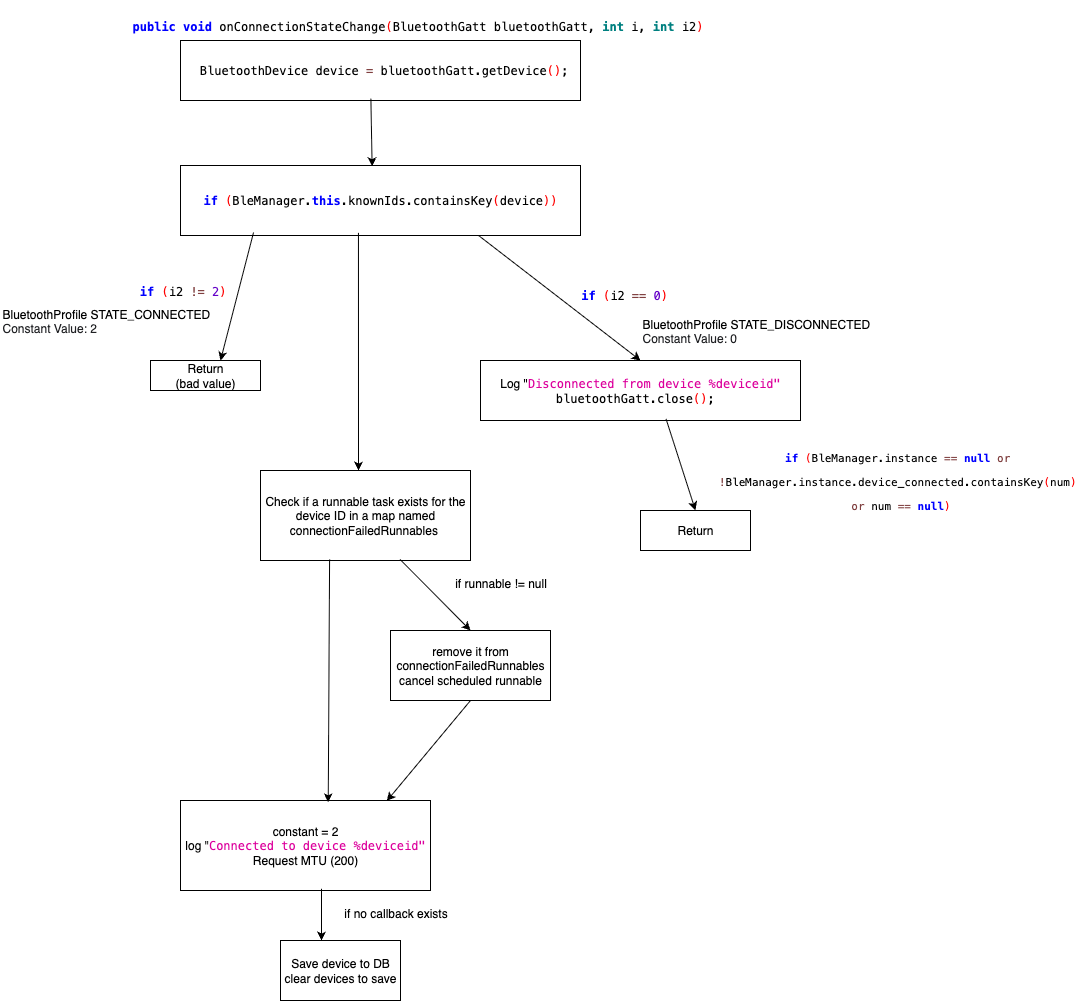

The diagram above was exported from draw.io. Its source (the exported page's mxGraphModel, read from the mxfile embedded in the PNG):
<mxGraphModel dx="1556" dy="535" grid="1" gridSize="10" guides="1" tooltips="1" connect="1" arrows="1" fold="1" page="1" pageScale="1" pageWidth="850" pageHeight="1100" math="0" shadow="0">
  <root>
    <mxCell id="0" />
    <mxCell id="1" parent="0" />
    <mxCell id="_cfEkSEwo67nDDZwJbze-2" value="&lt;pre style=&quot;font-family: 'Menlo', courier; background: #ffffff&quot;&gt;&lt;span style=&quot;font-weight: bold;color: #0000ff;&quot;&gt;public&lt;/span&gt;&lt;span style=&quot;color: #000000;&quot;&gt; &lt;/span&gt;&lt;span style=&quot;font-weight: bold;color: #0000ff;&quot;&gt;void&lt;/span&gt;&lt;span style=&quot;color: #000000;&quot;&gt; &lt;/span&gt;&lt;span style=&quot;color: #000000;&quot;&gt;onConnectionStateChange&lt;/span&gt;&lt;span style=&quot;color: #ff0000;&quot;&gt;(&lt;/span&gt;&lt;span style=&quot;color: #000000;&quot;&gt;BluetoothGatt&lt;/span&gt;&lt;span style=&quot;color: #000000;&quot;&gt; &lt;/span&gt;&lt;span style=&quot;color: #000000;&quot;&gt;bluetoothGatt&lt;/span&gt;&lt;span style=&quot;color: #000000;&quot;&gt;,&lt;/span&gt;&lt;span style=&quot;color: #000000;&quot;&gt; &lt;/span&gt;&lt;span style=&quot;font-weight: bold;color: #008080;&quot;&gt;int&lt;/span&gt;&lt;span style=&quot;color: #000000;&quot;&gt; &lt;/span&gt;&lt;span style=&quot;color: #000000;&quot;&gt;i&lt;/span&gt;&lt;span style=&quot;color: #000000;&quot;&gt;,&lt;/span&gt;&lt;span style=&quot;color: #000000;&quot;&gt; &lt;/span&gt;&lt;span style=&quot;font-weight: bold;color: #008080;&quot;&gt;int&lt;/span&gt;&lt;span style=&quot;color: #000000;&quot;&gt; &lt;/span&gt;&lt;span style=&quot;color: #000000;&quot;&gt;i2&lt;/span&gt;&lt;span style=&quot;color: #ff0000;&quot;&gt;)&lt;/span&gt;&lt;span style=&quot;color: #000000;&quot;&gt;&lt;/span&gt;&lt;/pre&gt;" style="text;whiteSpace=wrap;html=1;" parent="1" vertex="1">
      <mxGeometry x="70" y="60" width="560" height="60" as="geometry" />
    </mxCell>
    <mxCell id="_cfEkSEwo67nDDZwJbze-3" value="&lt;pre style=&quot;font-family: Menlo, courier; background: rgb(255, 255, 255);&quot;&gt;&lt;span style=&quot;color: rgb(0, 0, 0);&quot;&gt; &lt;/span&gt;&lt;span style=&quot;color: rgb(0, 0, 0);&quot;&gt;BluetoothDevice&lt;/span&gt;&lt;span style=&quot;color: rgb(0, 0, 0);&quot;&gt; &lt;/span&gt;&lt;span style=&quot;color: rgb(0, 0, 0);&quot;&gt;device&lt;/span&gt;&lt;span style=&quot;color: rgb(0, 0, 0);&quot;&gt; &lt;/span&gt;&lt;span style=&quot;color: rgb(128, 64, 64);&quot;&gt;=&lt;/span&gt;&lt;span style=&quot;color: rgb(0, 0, 0);&quot;&gt; &lt;/span&gt;&lt;span style=&quot;color: rgb(0, 0, 0);&quot;&gt;bluetoothGatt&lt;/span&gt;&lt;span style=&quot;color: rgb(0, 0, 0);&quot;&gt;.&lt;/span&gt;&lt;span style=&quot;color: rgb(0, 0, 0);&quot;&gt;getDevice&lt;/span&gt;&lt;span style=&quot;color: rgb(255, 0, 0);&quot;&gt;(&lt;/span&gt;&lt;span style=&quot;color: rgb(255, 0, 0);&quot;&gt;)&lt;/span&gt;&lt;span style=&quot;color: rgb(0, 0, 0);&quot;&gt;;&lt;/span&gt;&lt;/pre&gt;" style="rounded=0;whiteSpace=wrap;html=1;" parent="1" vertex="1">
      <mxGeometry x="120" y="100" width="400" height="60" as="geometry" />
    </mxCell>
    <mxCell id="_cfEkSEwo67nDDZwJbze-5" value="&lt;pre style=&quot;text-align: left; font-family: Menlo, courier; background: rgb(255, 255, 255);&quot;&gt;&lt;span style=&quot;font-weight: bold; color: rgb(0, 0, 255);&quot;&gt;if&lt;/span&gt;&lt;span style=&quot;color: rgb(0, 0, 0);&quot;&gt; &lt;/span&gt;&lt;span style=&quot;color: rgb(255, 0, 0);&quot;&gt;(&lt;/span&gt;&lt;span style=&quot;color: rgb(0, 0, 0);&quot;&gt;BleManager&lt;/span&gt;&lt;span style=&quot;color: rgb(0, 0, 0);&quot;&gt;.&lt;/span&gt;&lt;span style=&quot;font-weight: bold; color: rgb(0, 0, 255);&quot;&gt;this&lt;/span&gt;&lt;span style=&quot;color: rgb(0, 0, 0);&quot;&gt;.&lt;/span&gt;&lt;span style=&quot;color: rgb(0, 0, 0);&quot;&gt;knownIds&lt;/span&gt;&lt;span style=&quot;color: rgb(0, 0, 0);&quot;&gt;.&lt;/span&gt;&lt;span style=&quot;color: rgb(0, 0, 0);&quot;&gt;containsKey&lt;/span&gt;&lt;span style=&quot;color: rgb(255, 0, 0);&quot;&gt;(&lt;/span&gt;&lt;span style=&quot;color: rgb(0, 0, 0);&quot;&gt;device&lt;/span&gt;&lt;span style=&quot;color: rgb(255, 0, 0);&quot;&gt;)&lt;/span&gt;&lt;span style=&quot;color: rgb(255, 0, 0);&quot;&gt;)&lt;/span&gt;&lt;/pre&gt;" style="rounded=0;whiteSpace=wrap;html=1;" parent="1" vertex="1">
      <mxGeometry x="120" y="225" width="400" height="70" as="geometry" />
    </mxCell>
    <mxCell id="_cfEkSEwo67nDDZwJbze-7" value="&lt;pre style=&quot;font-family: Menlo, courier; background: rgb(255, 255, 255);&quot;&gt;&lt;br&gt;&lt;/pre&gt;" style="text;whiteSpace=wrap;html=1;" parent="1" vertex="1">
      <mxGeometry x="140" y="235" width="390" height="60" as="geometry" />
    </mxCell>
    <mxCell id="_cfEkSEwo67nDDZwJbze-8" value="" style="endArrow=classic;html=1;rounded=0;exitX=0.713;exitY=1;exitDx=0;exitDy=0;exitPerimeter=0;entryX=0.5;entryY=0;entryDx=0;entryDy=0;" parent="1" source="_cfEkSEwo67nDDZwJbze-7" target="_cfEkSEwo67nDDZwJbze-13" edge="1">
      <mxGeometry width="50" height="50" relative="1" as="geometry">
        <mxPoint x="411" y="297" as="sourcePoint" />
        <mxPoint x="450" y="420" as="targetPoint" />
      </mxGeometry>
    </mxCell>
    <mxCell id="_cfEkSEwo67nDDZwJbze-10" value="&lt;pre style=&quot;font-family: 'Menlo', courier; background: #ffffff&quot;&gt; &lt;span style=&quot;font-weight: bold;color: #0000ff;&quot;&gt;if&lt;/span&gt; &lt;span style=&quot;color: #ff0000;&quot;&gt;(&lt;/span&gt;i2 &lt;span style=&quot;color: #804040;&quot;&gt;==&lt;/span&gt; &lt;span style=&quot;color: #6400c8;&quot;&gt;0&lt;/span&gt;&lt;span style=&quot;color: #ff0000;&quot;&gt;)&lt;/span&gt;&lt;/pre&gt;" style="text;html=1;align=center;verticalAlign=middle;resizable=0;points=[];autosize=1;strokeColor=none;fillColor=none;" parent="1" vertex="1">
      <mxGeometry x="500" y="330" width="120" height="50" as="geometry" />
    </mxCell>
    <mxCell id="_cfEkSEwo67nDDZwJbze-11" value="" style="endArrow=classic;html=1;rounded=0;exitX=0.136;exitY=0.95;exitDx=0;exitDy=0;exitPerimeter=0;" parent="1" source="_cfEkSEwo67nDDZwJbze-7" edge="1">
      <mxGeometry width="50" height="50" relative="1" as="geometry">
        <mxPoint x="190" y="290" as="sourcePoint" />
        <mxPoint x="160" y="420" as="targetPoint" />
      </mxGeometry>
    </mxCell>
    <mxCell id="_cfEkSEwo67nDDZwJbze-12" value="&lt;pre style=&quot;font-family: 'Menlo', courier; background: #ffffff&quot;&gt;&lt;span style=&quot;color: #000000;&quot;&gt; &lt;/span&gt;&lt;span style=&quot;font-weight: bold;color: #0000ff;&quot;&gt;if&lt;/span&gt;&lt;span style=&quot;color: #000000;&quot;&gt; &lt;/span&gt;&lt;span style=&quot;color: #ff0000;&quot;&gt;(&lt;/span&gt;&lt;span style=&quot;color: #000000;&quot;&gt;i2&lt;/span&gt;&lt;span style=&quot;color: #000000;&quot;&gt; &lt;/span&gt;&lt;span style=&quot;color: #804040;&quot;&gt;!=&lt;/span&gt;&lt;span style=&quot;color: #000000;&quot;&gt; &lt;/span&gt;&lt;span style=&quot;color: #6400c8;&quot;&gt;2&lt;/span&gt;&lt;span style=&quot;color: #ff0000;&quot;&gt;)&lt;/span&gt;&lt;span style=&quot;color: #000000;&quot;&gt;&lt;/span&gt;&lt;/pre&gt;" style="text;whiteSpace=wrap;html=1;" parent="1" vertex="1">
      <mxGeometry x="70" y="325" width="130" height="60" as="geometry" />
    </mxCell>
    <mxCell id="_cfEkSEwo67nDDZwJbze-13" value="Log &quot;&lt;span style=&quot;color: rgb(220, 0, 156); background-color: rgb(255, 255, 255); font-family: Menlo, courier;&quot;&gt;Disconnected from device %deviceid&quot;&lt;/span&gt;&lt;div&gt;&lt;span style=&quot;color: rgb(220, 0, 156); background-color: rgb(255, 255, 255); font-family: Menlo, courier;&quot;&gt;&lt;span style=&quot;color: light-dark(rgb(0, 0, 0), rgb(255, 255, 255));&quot;&gt;bluetoothGatt&lt;/span&gt;&lt;span style=&quot;color: light-dark(rgb(0, 0, 0), rgb(255, 255, 255));&quot;&gt;.&lt;/span&gt;&lt;span style=&quot;color: light-dark(rgb(0, 0, 0), rgb(255, 255, 255));&quot;&gt;close&lt;/span&gt;&lt;span style=&quot;color: rgb(255, 0, 0);&quot;&gt;(&lt;/span&gt;&lt;span style=&quot;color: rgb(255, 0, 0);&quot;&gt;)&lt;/span&gt;&lt;span style=&quot;color: light-dark(rgb(0, 0, 0), rgb(255, 255, 255));&quot;&gt;;&lt;/span&gt;&amp;nbsp;&lt;/span&gt;&lt;span style=&quot;background-color: transparent; color: light-dark(rgb(0, 0, 0), rgb(255, 255, 255));&quot;&gt;&amp;nbsp;&lt;/span&gt;&lt;/div&gt;" style="rounded=0;whiteSpace=wrap;html=1;" parent="1" vertex="1">
      <mxGeometry x="420" y="420" width="320" height="60" as="geometry" />
    </mxCell>
    <mxCell id="_cfEkSEwo67nDDZwJbze-14" value="&lt;pre style=&quot;font-family: Menlo, courier; background: rgb(255, 255, 255);&quot;&gt;&lt;span style=&quot;font-weight: bold; color: rgb(0, 0, 255);&quot;&gt;if&lt;/span&gt;&lt;span style=&quot;color: rgb(0, 0, 0);&quot;&gt; &lt;/span&gt;&lt;span style=&quot;color: rgb(255, 0, 0);&quot;&gt;(&lt;/span&gt;&lt;span style=&quot;color: rgb(0, 0, 0);&quot;&gt;BleManager&lt;/span&gt;&lt;span style=&quot;color: rgb(0, 0, 0);&quot;&gt;.&lt;/span&gt;&lt;span style=&quot;color: rgb(0, 0, 0);&quot;&gt;instance&lt;/span&gt;&lt;span style=&quot;color: rgb(0, 0, 0);&quot;&gt; &lt;/span&gt;&lt;span style=&quot;color: rgb(128, 64, 64);&quot;&gt;==&lt;/span&gt;&lt;span style=&quot;color: rgb(0, 0, 0);&quot;&gt; &lt;/span&gt;&lt;span style=&quot;font-weight: bold; color: rgb(0, 0, 255);&quot;&gt;null&lt;/span&gt;&lt;span style=&quot;color: rgb(0, 0, 0);&quot;&gt; &lt;/span&gt;&lt;span style=&quot;color: rgb(0, 0, 0);&quot;&gt;&lt;font color=&quot;#804040&quot;&gt;or&lt;/font&gt;&lt;/span&gt;&lt;span style=&quot;color: rgb(0, 0, 0);&quot;&gt; &lt;/span&gt;&lt;/pre&gt;&lt;pre style=&quot;font-family: Menlo, courier; background: rgb(255, 255, 255);&quot;&gt;&lt;span style=&quot;color: rgb(128, 64, 64);&quot;&gt;!&lt;/span&gt;&lt;span style=&quot;color: rgb(0, 0, 0);&quot;&gt;BleManager&lt;/span&gt;&lt;span style=&quot;color: rgb(0, 0, 0);&quot;&gt;.&lt;/span&gt;&lt;span style=&quot;color: rgb(0, 0, 0);&quot;&gt;instance&lt;/span&gt;&lt;span style=&quot;color: rgb(0, 0, 0);&quot;&gt;.&lt;/span&gt;&lt;span style=&quot;color: rgb(0, 0, 0);&quot;&gt;device_connected&lt;/span&gt;&lt;span style=&quot;color: rgb(0, 0, 0);&quot;&gt;.&lt;/span&gt;&lt;span style=&quot;color: rgb(0, 0, 0);&quot;&gt;containsKey&lt;/span&gt;&lt;span style=&quot;color: rgb(255, 0, 0);&quot;&gt;(&lt;/span&gt;&lt;span style=&quot;color: rgb(0, 0, 0);&quot;&gt;num&lt;/span&gt;&lt;span style=&quot;color: rgb(255, 0, 0);&quot;&gt;)&lt;/span&gt;&lt;span style=&quot;color: rgb(0, 0, 0);&quot;&gt; &lt;/span&gt;&lt;/pre&gt;&lt;pre style=&quot;font-family: Menlo, courier; background: rgb(255, 255, 255);&quot;&gt;&lt;span style=&quot;color: rgb(0, 0, 0);&quot;&gt;&lt;font color=&quot;#804040&quot;&gt;or&lt;/font&gt;&lt;/span&gt;&lt;span style=&quot;color: rgb(0, 0, 0);&quot;&gt; &lt;/span&gt;&lt;span style=&quot;color: rgb(0, 0, 0);&quot;&gt;num&lt;/span&gt;&lt;span style=&quot;color: rgb(0, 0, 0);&quot;&gt; &lt;/span&gt;&lt;span style=&quot;color: rgb(128, 64, 64);&quot;&gt;==&lt;/span&gt;&lt;span style=&quot;color: rgb(0, 0, 0);&quot;&gt; &lt;/span&gt;&lt;span style=&quot;font-weight: bold; color: rgb(0, 0, 255);&quot;&gt;null&lt;/span&gt;&lt;span style=&quot;color: rgb(255, 0, 0);&quot;&gt;)&lt;/span&gt;&lt;span style=&quot;color: rgb(0, 0, 0);&quot;&gt;&lt;/span&gt;&lt;/pre&gt;" style="endArrow=classic;html=1;rounded=0;exitX=0.58;exitY=0.976;exitDx=0;exitDy=0;entryX=0.5;entryY=0;entryDx=0;entryDy=0;exitPerimeter=0;" parent="1" source="_cfEkSEwo67nDDZwJbze-13" target="_cfEkSEwo67nDDZwJbze-15" edge="1">
      <mxGeometry x="1" y="207" width="50" height="50" relative="1" as="geometry">
        <mxPoint x="380" y="360" as="sourcePoint" />
        <mxPoint x="460" y="580" as="targetPoint" />
        <mxPoint x="8" y="34" as="offset" />
      </mxGeometry>
    </mxCell>
    <mxCell id="_cfEkSEwo67nDDZwJbze-15" value="Return" style="rounded=0;whiteSpace=wrap;html=1;" parent="1" vertex="1">
      <mxGeometry x="580" y="570" width="110" height="40" as="geometry" />
    </mxCell>
    <mxCell id="_cfEkSEwo67nDDZwJbze-16" value="Return&lt;div&gt;(bad value)&lt;/div&gt;" style="rounded=0;whiteSpace=wrap;html=1;" parent="1" vertex="1">
      <mxGeometry x="90" y="420" width="110" height="30" as="geometry" />
    </mxCell>
    <mxCell id="_cfEkSEwo67nDDZwJbze-18" value="" style="endArrow=classic;html=1;rounded=0;exitX=0.405;exitY=0.956;exitDx=0;exitDy=0;exitPerimeter=0;" parent="1" source="_cfEkSEwo67nDDZwJbze-7" edge="1">
      <mxGeometry width="50" height="50" relative="1" as="geometry">
        <mxPoint x="550" y="480" as="sourcePoint" />
        <mxPoint x="298" y="530" as="targetPoint" />
      </mxGeometry>
    </mxCell>
    <mxCell id="_cfEkSEwo67nDDZwJbze-22" value="Check if a runnable task exists for the device ID in a map named connectionFailedRunnables&amp;nbsp;" style="rounded=0;whiteSpace=wrap;html=1;" parent="1" vertex="1">
      <mxGeometry x="200" y="530" width="210" height="90" as="geometry" />
    </mxCell>
    <mxCell id="_cfEkSEwo67nDDZwJbze-24" value="&lt;font face=&quot;Helvetica&quot;&gt;BluetoothProfile STATE_DISCONNECTED&lt;/font&gt;&lt;div&gt;&lt;span style=&quot;color: rgb(32, 33, 36); background-color: rgb(255, 255, 255);&quot;&gt;&lt;font face=&quot;Helvetica&quot;&gt;Constant Value: 0&lt;/font&gt;&lt;/span&gt;&lt;/div&gt;" style="text;whiteSpace=wrap;html=1;" parent="1" vertex="1">
      <mxGeometry x="580" y="370" width="250" height="40" as="geometry" />
    </mxCell>
    <mxCell id="_cfEkSEwo67nDDZwJbze-25" value="&lt;font face=&quot;Helvetica&quot;&gt;BluetoothProfile STATE_CONNECTED&lt;/font&gt;&lt;div&gt;&lt;span style=&quot;color: rgb(32, 33, 36); background-color: rgb(255, 255, 255);&quot;&gt;&lt;font face=&quot;Helvetica&quot;&gt;Constant Value: 2&lt;/font&gt;&lt;/span&gt;&lt;/div&gt;" style="text;whiteSpace=wrap;html=1;" parent="1" vertex="1">
      <mxGeometry x="-60" y="360" width="210" height="40" as="geometry" />
    </mxCell>
    <mxCell id="_cfEkSEwo67nDDZwJbze-27" value="" style="endArrow=classic;html=1;rounded=0;exitX=0.476;exitY=0.972;exitDx=0;exitDy=0;exitPerimeter=0;entryX=0.479;entryY=0.01;entryDx=0;entryDy=0;entryPerimeter=0;" parent="1" source="_cfEkSEwo67nDDZwJbze-3" target="_cfEkSEwo67nDDZwJbze-5" edge="1">
      <mxGeometry width="50" height="50" relative="1" as="geometry">
        <mxPoint x="320" y="210" as="sourcePoint" />
        <mxPoint x="370" y="160" as="targetPoint" />
      </mxGeometry>
    </mxCell>
    <mxCell id="_cfEkSEwo67nDDZwJbze-28" value="remove it from connectionFailedRunnables&lt;div&gt;cancel scheduled runnable&lt;/div&gt;" style="rounded=0;whiteSpace=wrap;html=1;" parent="1" vertex="1">
      <mxGeometry x="330" y="690" width="160" height="70" as="geometry" />
    </mxCell>
    <mxCell id="_cfEkSEwo67nDDZwJbze-31" value="" style="endArrow=classic;html=1;rounded=0;exitX=0.665;exitY=0.989;exitDx=0;exitDy=0;exitPerimeter=0;entryX=0.5;entryY=0;entryDx=0;entryDy=0;" parent="1" source="_cfEkSEwo67nDDZwJbze-22" target="_cfEkSEwo67nDDZwJbze-28" edge="1">
      <mxGeometry width="50" height="50" relative="1" as="geometry">
        <mxPoint x="375" y="680" as="sourcePoint" />
        <mxPoint x="425" y="630" as="targetPoint" />
      </mxGeometry>
    </mxCell>
    <mxCell id="_cfEkSEwo67nDDZwJbze-32" value="if runnable != null" style="text;html=1;align=center;verticalAlign=middle;resizable=0;points=[];autosize=1;strokeColor=none;fillColor=none;" parent="1" vertex="1">
      <mxGeometry x="380" y="628" width="120" height="30" as="geometry" />
    </mxCell>
    <mxCell id="_cfEkSEwo67nDDZwJbze-35" value="&lt;div&gt;constant = 2&lt;/div&gt;log &quot;&lt;span style=&quot;color: rgb(220, 0, 156); background-color: rgb(255, 255, 255); font-family: Menlo, courier;&quot;&gt;Connected to device %deviceid&quot;&lt;/span&gt;&lt;div&gt;Request MTU (200)&lt;/div&gt;" style="rounded=0;whiteSpace=wrap;html=1;" parent="1" vertex="1">
      <mxGeometry x="120" y="860" width="250" height="90" as="geometry" />
    </mxCell>
    <mxCell id="_cfEkSEwo67nDDZwJbze-36" value="Save device to DB&lt;div&gt;clear devices to save&lt;/div&gt;" style="rounded=0;whiteSpace=wrap;html=1;" parent="1" vertex="1">
      <mxGeometry x="220" y="1000" width="120" height="60" as="geometry" />
    </mxCell>
    <mxCell id="_cfEkSEwo67nDDZwJbze-37" value="" style="endArrow=classic;html=1;rounded=0;exitX=0.564;exitY=0.981;exitDx=0;exitDy=0;exitPerimeter=0;" parent="1" source="_cfEkSEwo67nDDZwJbze-35" edge="1">
      <mxGeometry width="50" height="50" relative="1" as="geometry">
        <mxPoint x="270" y="980" as="sourcePoint" />
        <mxPoint x="261" y="1000" as="targetPoint" />
      </mxGeometry>
    </mxCell>
    <mxCell id="_cfEkSEwo67nDDZwJbze-38" value="if no callback exists" style="text;html=1;align=center;verticalAlign=middle;resizable=0;points=[];autosize=1;strokeColor=none;fillColor=none;" parent="1" vertex="1">
      <mxGeometry x="270" y="958" width="130" height="30" as="geometry" />
    </mxCell>
    <mxCell id="_cfEkSEwo67nDDZwJbze-39" value="" style="endArrow=classic;html=1;rounded=0;exitX=0.329;exitY=0.989;exitDx=0;exitDy=0;exitPerimeter=0;entryX=0.591;entryY=0.019;entryDx=0;entryDy=0;entryPerimeter=0;" parent="1" source="_cfEkSEwo67nDDZwJbze-22" target="_cfEkSEwo67nDDZwJbze-35" edge="1">
      <mxGeometry width="50" height="50" relative="1" as="geometry">
        <mxPoint x="230" y="750" as="sourcePoint" />
        <mxPoint x="280" y="700" as="targetPoint" />
      </mxGeometry>
    </mxCell>
    <mxCell id="_cfEkSEwo67nDDZwJbze-41" value="" style="endArrow=classic;html=1;rounded=0;exitX=0.5;exitY=1;exitDx=0;exitDy=0;entryX=0.825;entryY=0.006;entryDx=0;entryDy=0;entryPerimeter=0;" parent="1" source="_cfEkSEwo67nDDZwJbze-28" target="_cfEkSEwo67nDDZwJbze-35" edge="1">
      <mxGeometry width="50" height="50" relative="1" as="geometry">
        <mxPoint x="450" y="840" as="sourcePoint" />
        <mxPoint x="500" y="790" as="targetPoint" />
      </mxGeometry>
    </mxCell>
  </root>
</mxGraphModel>